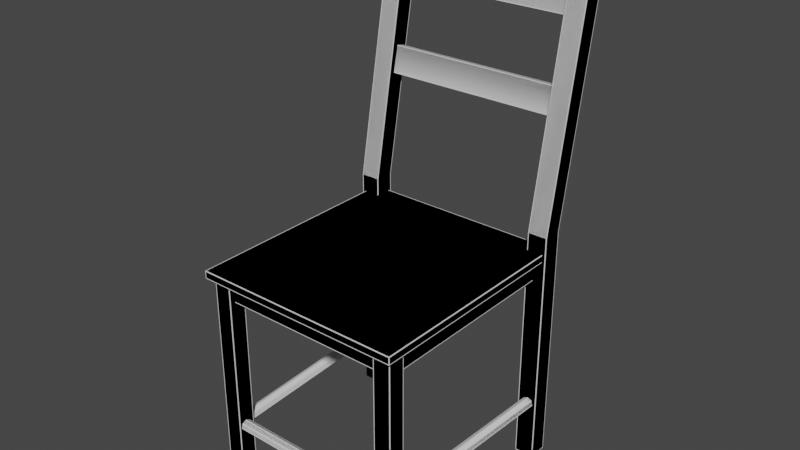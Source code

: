 # Source: Chair.blend  (saved by Blender 2.80.75; exported with 4.5.12 LTS)
import bpy
from mathutils import Matrix  # noqa: F401  (used for matrix-valued properties, if any)

bpy.ops.wm.read_factory_settings(use_empty=True)
scene = bpy.context.scene
scene.name = 'Scene'

# ---- collections
col_low = bpy.data.collections.new('_low'); scene.collection.children.link(col_low)
col_high = bpy.data.collections.new('High'); scene.collection.children.link(col_high)

# ---- node groups
ng_auto_smooth = bpy.data.node_groups.new('Auto Smooth', 'GeometryNodeTree')
_s = ng_auto_smooth.interface.new_socket(name='Geometry', in_out='OUTPUT', socket_type='NodeSocketGeometry')
_s = ng_auto_smooth.interface.new_socket(name='Geometry', in_out='INPUT', socket_type='NodeSocketGeometry')
_s = ng_auto_smooth.interface.new_socket(name='Angle', in_out='INPUT', socket_type='NodeSocketFloat')
_s.subtype = 'ANGLE'
_s.min_value = 0.0
_s.max_value = 3.142
ng_auto_smooth.is_modifier = True
_N = ng_auto_smooth.nodes; _L = ng_auto_smooth.links
n0 = _N.new('NodeGroupOutput'); n0.name = 'Group Output'; n0.location = (480, -100)
n1 = _N.new('NodeGroupInput'); n1.name = 'Group Input'; n1.location = (-420, -300)
n2 = _N.new('NodeGroupInput'); n2.name = 'Group Input.001'; n2.location = (-60, -100)
n3 = _N.new('GeometryNodeSetShadeSmooth'); n3.name = 'Set Shade Smooth'; n3.location = (120, -100)
n3.domain = 'EDGE'
n4 = _N.new('GeometryNodeSetShadeSmooth'); n4.name = 'Set Shade Smooth.001'; n4.location = (300, -100)
n5 = _N.new('GeometryNodeInputMeshEdgeAngle'); n5.name = 'Edge Angle'; n5.location = (-420, -220)
n6 = _N.new('GeometryNodeInputEdgeSmooth'); n6.name = 'Is Edge Smooth'; n6.location = (-60, -160)
n7 = _N.new('GeometryNodeInputShadeSmooth'); n7.name = 'Is Face Smooth'; n7.location = (-240, -340)
n8 = _N.new('FunctionNodeBooleanMath'); n8.name = 'Boolean Math'; n8.location = (-60, -220)
n9 = _N.new('FunctionNodeCompare'); n9.name = 'Compare'; n9.location = (-240, -180)
n9.operation = 'LESS_EQUAL'
_L.new(n5.outputs[0], n9.inputs[0])
_L.new(n4.outputs[0], n0.inputs[0])
_L.new(n1.outputs[1], n9.inputs[1])
_L.new(n9.outputs[0], n8.inputs[0])
_L.new(n7.outputs[0], n8.inputs[1])
_L.new(n2.outputs[0], n3.inputs[0])
_L.new(n6.outputs[0], n3.inputs[1])
_L.new(n3.outputs[0], n4.inputs[0])
_L.new(n8.outputs[0], n3.inputs[2])
n0.is_active_output = True

# ---- world
world_world = bpy.data.worlds.new('World'); scene.world = world_world
world_world.color = (0.05088, 0.05088, 0.05088)
world_world.use_sun_shadow = False
world_world.sun_shadow_jitter_overblur = 0.0

# ---- meshes
me_cube_001 = bpy.data.meshes.new('Cube.001')
me_cube_001.from_pydata([(0.2509, -0.272, 0.5191), (0.2509, -0.272, 0.5372), (0.1979, -0.2567, 0.0), (0.1979, -0.2567, 0.5191), (0.1979, -0.2159, 0.0), (0.1979, -0.2159, 0.5191), (0.2388, -0.2567, 0.0), (0.2388, -0.2567, 0.5191), (0.2388, -0.2159, 0.0), (0.2388, -0.2159, 0.5191), (0.2509, 0.272, 0.5191), (0.2509, 0.272, 0.5372), (0.259, 0.3924, 1.192), (0.259, 0.3456, 1.192), (0.2122, 0.3456, 1.192), (0.2122, 0.3924, 1.192), (0.2122, 0.2801, 0.0), (0.2122, 0.2801, 0.5788), (0.2122, 0.2333, 0.0), (0.2122, 0.2333, 0.5788), (0.259, 0.2801, 0.0), (0.259, 0.2801, 0.5788), (0.259, 0.2333, 0.0), (0.259, 0.2333, 0.5788), (0.2122, 0.2931, 0.8267), (0.2122, 0.3063, 0.8893), (0.2122, 0.3112, 0.8229), (0.2122, 0.3244, 0.8855), (0.2122, 0.3301, 1.033), (0.2122, 0.3433, 1.096), (0.2122, 0.3482, 1.03), (0.2122, 0.3614, 1.092), (0.1979, -0.243, 0.4673), (0.1979, -0.243, 0.5194), (0.1979, -0.2268, 0.4673), (0.1979, -0.2268, 0.5194), (0.2307, -0.2159, 0.4673), (0.2307, -0.2159, 0.5194), (0.2144, -0.2159, 0.4673), (0.2144, -0.2159, 0.5194), (0.2307, 0.2333, 0.4673), (0.2307, 0.2333, 0.5194), (0.2144, 0.2333, 0.4673), (0.2144, 0.2333, 0.5194), (0.2372, 0.2333, 0.1612), (0.2181, -0.2159, 0.1612), (0.2481, 0.2333, 0.156), (0.2289, -0.2159, 0.156), (0.2508, 0.2333, 0.1442), (0.2316, -0.2159, 0.1442), (0.2432, 0.2333, 0.1348), (0.2241, -0.2159, 0.1348), (0.2312, 0.2333, 0.1348), (0.2121, -0.2159, 0.1348), (0.2237, 0.2333, 0.1442), (0.2046, -0.2159, 0.1442), (0.2264, 0.2333, 0.156), (0.2072, -0.2159, 0.156), (0.1979, -0.2385, 0.1612), (0.1979, -0.2277, 0.156), (0.1979, -0.225, 0.1442), (0.1979, -0.2325, 0.1348), (0.1979, -0.2445, 0.1348), (0.1979, -0.252, 0.1442), (0.1979, -0.2493, 0.156), (0.2122, 0.2477, 0.4673), (0.2122, 0.2477, 0.5194), (0.2122, 0.264, 0.4673), (0.2122, 0.264, 0.5194), (-0.2509, -0.272, 0.5191), (-0.2509, -0.272, 0.5372), (-0.1979, -0.2567, 0.0), (-0.1979, -0.2567, 0.5191), (-0.1979, -0.2159, 0.0), (-0.1979, -0.2159, 0.5191), (-0.2388, -0.2567, 0.0), (-0.2388, -0.2567, 0.5191), (-0.2388, -0.2159, 0.0), (-0.2388, -0.2159, 0.5191), (-0.2509, 0.272, 0.5191), (-0.2509, 0.272, 0.5372), (-0.259, 0.3924, 1.192), (-0.259, 0.3456, 1.192), (-0.2122, 0.3456, 1.192), (-0.2122, 0.3924, 1.192), (-0.2122, 0.2801, 0.0), (-0.2122, 0.2801, 0.5788), (-0.2122, 0.2333, 0.0), (-0.2122, 0.2333, 0.5788), (-0.259, 0.2801, 0.0), (-0.259, 0.2801, 0.5788), (-0.259, 0.2333, 0.0), (-0.259, 0.2333, 0.5788), (-0.2122, 0.2931, 0.8267), (-0.2122, 0.3063, 0.8893), (-0.2122, 0.3112, 0.8229), (-0.2122, 0.3244, 0.8855), (-0.2122, 0.3301, 1.033), (-0.2122, 0.3433, 1.096), (-0.2122, 0.3482, 1.03), (-0.2122, 0.3614, 1.092), (-0.1979, -0.243, 0.4673), (-0.1979, -0.243, 0.5194), (-0.1979, -0.2268, 0.4673), (-0.1979, -0.2268, 0.5194), (-0.2307, -0.2159, 0.4673), (-0.2307, -0.2159, 0.5194), (-0.2144, -0.2159, 0.4673), (-0.2144, -0.2159, 0.5194), (-0.2307, 0.2333, 0.4673), (-0.2307, 0.2333, 0.5194), (-0.2144, 0.2333, 0.4673), (-0.2144, 0.2333, 0.5194), (-0.2372, 0.2333, 0.1612), (-0.2181, -0.2159, 0.1612), (-0.2481, 0.2333, 0.156), (-0.2289, -0.2159, 0.156), (-0.2508, 0.2333, 0.1442), (-0.2316, -0.2159, 0.1442), (-0.2432, 0.2333, 0.1348), (-0.2241, -0.2159, 0.1348), (-0.2312, 0.2333, 0.1348), (-0.2121, -0.2159, 0.1348), (-0.2237, 0.2333, 0.1442), (-0.2046, -0.2159, 0.1442), (-0.2264, 0.2333, 0.156), (-0.2072, -0.2159, 0.156), (-0.1979, -0.2385, 0.1612), (-0.1979, -0.2277, 0.156), (-0.1979, -0.225, 0.1442), (-0.1979, -0.2325, 0.1348), (-0.1979, -0.2445, 0.1348), (-0.1979, -0.252, 0.1442), (-0.1979, -0.2493, 0.156), (-0.2122, 0.2477, 0.4673), (-0.2122, 0.2477, 0.5194), (-0.2122, 0.264, 0.4673), (-0.2122, 0.264, 0.5194)], [], [(19, 23, 13, 14), (0, 10, 11, 1), (79, 80, 11, 10), (70, 1, 11, 80), (2, 3, 5, 4), (4, 5, 9, 8), (8, 9, 7, 6), (6, 7, 3, 2), (4, 8, 6, 2), (15, 14, 13, 12), (23, 21, 12, 13), (17, 19, 14, 15), (24, 93, 95, 26), (16, 18, 19, 17), (18, 22, 23, 19), (22, 20, 21, 23), (20, 16, 17, 21), (18, 16, 20, 22), (0, 69, 79, 10), (21, 17, 15, 12), (59, 128, 127, 58), (28, 97, 99, 30), (96, 94, 25, 27), (93, 24, 25, 94), (26, 95, 96, 27), (100, 98, 29, 31), (97, 28, 29, 98), (30, 99, 100, 31), (65, 134, 136, 67), (101, 32, 33, 102), (34, 103, 104, 35), (38, 39, 43, 42), (40, 41, 37, 36), (38, 42, 40, 36), (44, 45, 47, 46), (46, 47, 49, 48), (48, 49, 51, 50), (50, 51, 53, 52), (52, 53, 55, 54), (54, 55, 57, 56), (56, 57, 45, 44), (60, 129, 128, 59), (61, 130, 129, 60), (62, 131, 130, 61), (63, 132, 131, 62), (64, 133, 132, 63), (58, 127, 133, 64), (32, 101, 103, 34), (134, 65, 66, 135), (67, 136, 137, 68), (88, 83, 82, 92), (69, 70, 80, 79), (71, 73, 74, 72), (73, 77, 78, 74), (77, 75, 76, 78), (75, 71, 72, 76), (73, 71, 75, 77), (84, 81, 82, 83), (92, 82, 81, 90), (86, 84, 83, 88), (85, 86, 88, 87), (87, 88, 92, 91), (91, 92, 90, 89), (89, 90, 86, 85), (87, 91, 89, 85), (90, 81, 84, 86), (107, 111, 112, 108), (109, 105, 106, 110), (107, 105, 109, 111), (113, 115, 116, 114), (115, 117, 118, 116), (117, 119, 120, 118), (119, 121, 122, 120), (121, 123, 124, 122), (123, 125, 126, 124), (125, 113, 114, 126), (69, 0, 1, 70)])
me_cube_001.polygons.foreach_set('use_smooth', [True] * 77)
_k = set([(0, 1), (0, 10), (0, 69), (1, 11), (1, 70), (2, 3), (2, 4), (2, 6), (4, 5), (4, 8), (6, 7), (6, 8), (8, 9), (10, 11), (10, 79), (11, 80), (12, 13), (12, 15), (12, 21), (13, 14), (13, 23), (14, 15), (14, 19), (15, 17), (16, 17), (16, 18), (16, 20), (18, 19), (18, 22), (20, 21), (20, 22), (22, 23), (24, 93), (25, 94), (26, 95), (27, 96), (28, 97), (29, 98), (30, 99), (31, 100), (32, 101), (34, 103), (36, 40), (38, 42), (44, 45), (46, 47), (48, 49), (50, 51), (52, 53), (54, 55), (56, 57), (58, 127), (59, 128), (60, 129), (61, 130), (62, 131), (63, 132), (64, 133), (65, 134), (67, 136), (69, 70), (69, 79), (70, 80), (71, 72), (71, 73), (71, 75), (73, 74), (73, 77), (75, 76), (75, 77), (77, 78), (79, 80), (81, 82), (81, 84), (81, 90), (82, 83), (82, 92), (83, 84), (83, 88), (84, 86), (85, 86), (85, 87), (85, 89), (87, 88), (87, 91), (89, 90), (89, 91), (91, 92), (105, 109), (107, 111), (113, 114), (115, 116), (117, 118), (119, 120), (121, 122), (123, 124), (125, 126)])
me_cube_001.attributes.new('sharp_edge', 'BOOLEAN', 'EDGE').data.foreach_set('value', [ (min(e.vertices), max(e.vertices)) in _k for e in me_cube_001.edges])
_uv = me_cube_001.uv_layers.new(name='UVMap')
_uv.uv.foreach_set('vector', [0.5463, 0.4781, 0.5131, 0.478, 0.5121, 0.03455, 0.5463, 0.03451, 0.01321, 0.000311, 0.3997, 0.0003109, 0.3997, 0.01321, 0.01321, 0.01321, 0.4126, 0.3697, 0.3997, 0.3697, 0.3997, 0.01321, 0.4126, 0.01321, 0.01321, 0.3697, 0.01321, 0.01321, 0.3997, 0.01321, 0.3997, 0.3697, 0.02932, 0.9434, 0.398, 0.9434, 0.398, 0.9724, 0.02932, 0.9724, 0.02932, 0.8564, 0.398, 0.8564, 0.398, 0.8854, 0.02932, 0.8854, 0.02932, 0.8854, 0.398, 0.8854, 0.398, 0.9144, 0.02932, 0.9144, 0.02932, 0.9144, 0.398, 0.9144, 0.398, 0.9434, 0.02932, 0.9434, 0.0003109, 0.9434, 0.000311, 0.9144, 0.02932, 0.9144, 0.02932, 0.9434, 0.5462, 0.0003109, 0.5463, 0.03451, 0.5121, 0.03455, 0.512, 0.0003441, 0.5131, 0.478, 0.48, 0.475, 0.4802, 0.02872, 0.5121, 0.03455, 0.4464, 0.475, 0.4132, 0.4781, 0.4159, 0.03435, 0.4478, 0.02865, 0.9821, 0.3156, 0.6806, 0.3156, 0.6806, 0.3025, 0.9821, 0.3025, 0.4465, 0.8872, 0.4143, 0.8872, 0.4132, 0.4781, 0.4464, 0.475, 0.5457, 0.8874, 0.5127, 0.8873, 0.5131, 0.478, 0.5463, 0.4781, 0.5127, 0.8873, 0.4787, 0.8873, 0.48, 0.475, 0.5131, 0.478, 0.4787, 0.8873, 0.4465, 0.8872, 0.4464, 0.475, 0.48, 0.475, 0.4464, 0.9194, 0.4465, 0.8872, 0.4787, 0.8873, 0.4786, 0.9195, 0.01321, 0.7391, 0.01321, 0.3826, 0.3997, 0.3826, 0.3997, 0.7391, 0.48, 0.475, 0.4464, 0.475, 0.4478, 0.02865, 0.4802, 0.02872, 0.4132, 0.9372, 0.6944, 0.9372, 0.6944, 0.9457, 0.4132, 0.9457, 0.7846, 0.3018, 0.7846, 0.0003111, 0.7977, 0.0003111, 0.7977, 0.3018, 0.6806, 0.3742, 0.6806, 0.3611, 0.9821, 0.3611, 0.9821, 0.3742, 0.6806, 0.3156, 0.9821, 0.3156, 0.9821, 0.3611, 0.6806, 0.3611, 0.9821, 0.4196, 0.6806, 0.4196, 0.6806, 0.3742, 0.9821, 0.3742, 0.726, 0.000311, 0.7391, 0.000311, 0.7391, 0.3018, 0.726, 0.3018, 0.7846, 0.0003111, 0.7846, 0.3018, 0.7391, 0.3018, 0.7391, 0.000311, 0.6806, 0.3018, 0.6806, 0.0003109, 0.726, 0.000311, 0.726, 0.3018, 0.8353, 0.3018, 0.8353, 0.0003109, 0.8469, 0.000311, 0.8469, 0.3018, 0.7175, 0.5925, 0.7175, 0.8737, 0.6806, 0.8737, 0.6806, 0.5925, 0.7291, 0.8737, 0.7291, 0.5925, 0.7661, 0.5925, 0.7661, 0.8737, 0.6806, 0.4572, 0.6806, 0.4203, 0.9997, 0.4203, 0.9997, 0.4572, 0.9997, 0.4688, 0.9997, 0.5058, 0.6806, 0.5058, 0.6806, 0.4688, 0.6806, 0.4572, 0.9997, 0.4572, 0.9997, 0.4688, 0.6806, 0.4688, 0.8613, 0.5929, 0.8613, 0.9123, 0.8528, 0.912, 0.8528, 0.5926, 0.8528, 0.5926, 0.8528, 0.912, 0.8442, 0.9119, 0.8442, 0.5925, 0.8442, 0.5925, 0.8442, 0.9119, 0.8357, 0.9121, 0.8357, 0.5927, 0.8357, 0.5927, 0.8357, 0.9121, 0.8271, 0.9125, 0.8271, 0.5931, 0.887, 0.5931, 0.887, 0.9125, 0.8784, 0.9127, 0.8784, 0.5933, 0.8784, 0.5933, 0.8784, 0.9127, 0.8699, 0.9126, 0.8699, 0.5932, 0.8699, 0.5932, 0.8699, 0.9126, 0.8613, 0.9123, 0.8613, 0.5929, 0.4132, 0.9286, 0.6944, 0.9286, 0.6944, 0.9372, 0.4132, 0.9372, 0.4132, 0.9201, 0.6944, 0.9201, 0.6944, 0.9286, 0.4132, 0.9286, 0.4132, 0.9714, 0.6944, 0.9714, 0.6944, 0.9799, 0.4132, 0.9799, 0.4132, 0.9628, 0.6944, 0.9628, 0.6944, 0.9714, 0.4132, 0.9714, 0.4132, 0.9543, 0.6944, 0.9543, 0.6944, 0.9628, 0.4132, 0.9628, 0.4132, 0.9457, 0.6944, 0.9457, 0.6944, 0.9543, 0.4132, 0.9543, 0.7175, 0.8737, 0.7175, 0.5925, 0.7291, 0.5925, 0.7291, 0.8737, 0.8353, 0.0003109, 0.8353, 0.3018, 0.7984, 0.3018, 0.7984, 0.0003109, 0.8469, 0.3018, 0.8469, 0.000311, 0.8838, 0.0003109, 0.8838, 0.3018, 0.6799, 0.4417, 0.6799, 0.8853, 0.6457, 0.8852, 0.6468, 0.4417, 0.01321, 0.3826, 0.01321, 0.3697, 0.3997, 0.3697, 0.3997, 0.3826, 0.02932, 0.7687, 0.02932, 0.7397, 0.398, 0.7397, 0.398, 0.7687, 0.02932, 0.8558, 0.02932, 0.8267, 0.398, 0.8267, 0.398, 0.8558, 0.02932, 0.8267, 0.02932, 0.7977, 0.398, 0.7977, 0.398, 0.8267, 0.02932, 0.7977, 0.02932, 0.7687, 0.398, 0.7687, 0.398, 0.7977, 0.0003109, 0.7687, 0.02932, 0.7687, 0.02932, 0.7977, 0.0003109, 0.7977, 0.6799, 0.9195, 0.6457, 0.9194, 0.6457, 0.8852, 0.6799, 0.8853, 0.6468, 0.4417, 0.6457, 0.8852, 0.6139, 0.891, 0.6137, 0.4448, 0.5801, 0.4447, 0.5815, 0.8911, 0.5496, 0.8854, 0.5469, 0.4417, 0.5802, 0.03258, 0.5801, 0.4447, 0.5469, 0.4417, 0.548, 0.03254, 0.6794, 0.03238, 0.6799, 0.4417, 0.6468, 0.4417, 0.6463, 0.03242, 0.6463, 0.03242, 0.6468, 0.4417, 0.6137, 0.4448, 0.6124, 0.03251, 0.6124, 0.03251, 0.6137, 0.4448, 0.5801, 0.4447, 0.5802, 0.03258, 0.5801, 0.0003757, 0.6123, 0.0003109, 0.6124, 0.03251, 0.5802, 0.03258, 0.6137, 0.4448, 0.6139, 0.891, 0.5815, 0.8911, 0.5801, 0.4447, 0.9997, 0.5434, 0.6806, 0.5434, 0.6806, 0.5064, 0.9997, 0.5064, 0.6806, 0.5549, 0.9997, 0.5549, 0.9997, 0.5919, 0.6806, 0.5919, 0.9997, 0.5434, 0.9997, 0.5549, 0.6806, 0.5549, 0.6806, 0.5434, 0.7923, 0.5929, 0.8009, 0.5926, 0.8009, 0.912, 0.7923, 0.9123, 0.8009, 0.5926, 0.8094, 0.5925, 0.8094, 0.9119, 0.8009, 0.912, 0.8094, 0.5925, 0.818, 0.5927, 0.818, 0.9121, 0.8094, 0.9119, 0.818, 0.5927, 0.8265, 0.5931, 0.8265, 0.9125, 0.818, 0.9121, 0.7667, 0.5931, 0.7752, 0.5933, 0.7752, 0.9127, 0.7667, 0.9125, 0.7752, 0.5933, 0.7838, 0.5932, 0.7838, 0.9126, 0.7752, 0.9127, 0.7838, 0.5932, 0.7923, 0.5929, 0.7923, 0.9123, 0.7838, 0.9126, 0.0003109, 0.3697, 0.0003109, 0.01321, 0.01321, 0.01321, 0.01321, 0.3697])
me_cube_001.use_remesh_preserve_volume = False
me_cube_001.use_remesh_preserve_attributes = False
me_cube_001.use_mirror_vertex_groups = False
me_cube_001.update()
me_cube_002 = bpy.data.meshes.new('Cube.002')
me_cube_002.from_pydata([(0.2509, -0.272, 0.5191), (0.2509, -0.272, 0.5372), (0.1979, -0.2567, 0.0), (0.1979, -0.2567, 0.5191), (0.1979, -0.2159, 0.0), (0.1979, -0.2159, 0.5191), (0.2388, -0.2567, 0.0), (0.2388, -0.2567, 0.5191), (0.2388, -0.2159, 0.0), (0.2388, -0.2159, 0.5191), (0.2509, 0.272, 0.5191), (0.2509, 0.272, 0.5372), (0.259, 0.3924, 1.192), (0.259, 0.3456, 1.192), (0.2122, 0.3456, 1.192), (0.2122, 0.3924, 1.192), (0.2122, 0.2801, 0.0), (0.2122, 0.2801, 0.5788), (0.2122, 0.2333, 0.0), (0.2122, 0.2333, 0.5788), (0.259, 0.2801, 0.0), (0.259, 0.2801, 0.5788), (0.259, 0.2333, 0.0), (0.259, 0.2333, 0.5788), (0.2122, 0.2931, 0.8267), (0.2122, 0.3063, 0.8893), (0.2122, 0.3112, 0.8229), (0.2122, 0.3244, 0.8855), (0.2122, 0.3301, 1.033), (0.2122, 0.3433, 1.096), (0.2122, 0.3482, 1.03), (0.2122, 0.3614, 1.092), (0.1979, -0.243, 0.4673), (0.1979, -0.243, 0.5194), (0.1979, -0.2268, 0.4673), (0.1979, -0.2268, 0.5194), (0.2307, -0.2159, 0.4673), (0.2307, -0.2159, 0.5194), (0.2144, -0.2159, 0.4673), (0.2144, -0.2159, 0.5194), (0.2307, 0.2333, 0.4673), (0.2307, 0.2333, 0.5194), (0.2144, 0.2333, 0.4673), (0.2144, 0.2333, 0.5194), (0.2372, 0.2333, 0.1612), (0.2181, -0.2159, 0.1612), (0.2481, 0.2333, 0.156), (0.2289, -0.2159, 0.156), (0.2508, 0.2333, 0.1442), (0.2316, -0.2159, 0.1442), (0.2432, 0.2333, 0.1348), (0.2241, -0.2159, 0.1348), (0.2312, 0.2333, 0.1348), (0.2121, -0.2159, 0.1348), (0.2237, 0.2333, 0.1442), (0.2046, -0.2159, 0.1442), (0.2264, 0.2333, 0.156), (0.2072, -0.2159, 0.156), (0.1979, -0.2385, 0.1612), (0.1979, -0.2277, 0.156), (0.1979, -0.225, 0.1442), (0.1979, -0.2325, 0.1348), (0.1979, -0.2445, 0.1348), (0.1979, -0.252, 0.1442), (0.1979, -0.2493, 0.156), (0.2122, 0.2477, 0.4673), (0.2122, 0.2477, 0.5194), (0.2122, 0.264, 0.4673), (0.2122, 0.264, 0.5194), (-0.2509, -0.272, 0.5191), (-0.2509, -0.272, 0.5372), (-0.1979, -0.2567, 0.0), (-0.1979, -0.2567, 0.5191), (-0.1979, -0.2159, 0.0), (-0.1979, -0.2159, 0.5191), (-0.2388, -0.2567, 0.0), (-0.2388, -0.2567, 0.5191), (-0.2388, -0.2159, 0.0), (-0.2388, -0.2159, 0.5191), (-0.2509, 0.272, 0.5191), (-0.2509, 0.272, 0.5372), (-0.259, 0.3924, 1.192), (-0.259, 0.3456, 1.192), (-0.2122, 0.3456, 1.192), (-0.2122, 0.3924, 1.192), (-0.2122, 0.2801, 0.0), (-0.2122, 0.2801, 0.5788), (-0.2122, 0.2333, 0.0), (-0.2122, 0.2333, 0.5788), (-0.259, 0.2801, 0.0), (-0.259, 0.2801, 0.5788), (-0.259, 0.2333, 0.0), (-0.259, 0.2333, 0.5788), (-0.2122, 0.2931, 0.8267), (-0.2122, 0.3063, 0.8893), (-0.2122, 0.3112, 0.8229), (-0.2122, 0.3244, 0.8855), (-0.2122, 0.3301, 1.033), (-0.2122, 0.3433, 1.096), (-0.2122, 0.3482, 1.03), (-0.2122, 0.3614, 1.092), (-0.1979, -0.243, 0.4673), (-0.1979, -0.243, 0.5194), (-0.1979, -0.2268, 0.4673), (-0.1979, -0.2268, 0.5194), (-0.2307, -0.2159, 0.4673), (-0.2307, -0.2159, 0.5194), (-0.2144, -0.2159, 0.4673), (-0.2144, -0.2159, 0.5194), (-0.2307, 0.2333, 0.4673), (-0.2307, 0.2333, 0.5194), (-0.2144, 0.2333, 0.4673), (-0.2144, 0.2333, 0.5194), (-0.2372, 0.2333, 0.1612), (-0.2181, -0.2159, 0.1612), (-0.2481, 0.2333, 0.156), (-0.2289, -0.2159, 0.156), (-0.2508, 0.2333, 0.1442), (-0.2316, -0.2159, 0.1442), (-0.2432, 0.2333, 0.1348), (-0.2241, -0.2159, 0.1348), (-0.2312, 0.2333, 0.1348), (-0.2121, -0.2159, 0.1348), (-0.2237, 0.2333, 0.1442), (-0.2046, -0.2159, 0.1442), (-0.2264, 0.2333, 0.156), (-0.2072, -0.2159, 0.156), (-0.1979, -0.2385, 0.1612), (-0.1979, -0.2277, 0.156), (-0.1979, -0.225, 0.1442), (-0.1979, -0.2325, 0.1348), (-0.1979, -0.2445, 0.1348), (-0.1979, -0.252, 0.1442), (-0.1979, -0.2493, 0.156), (-0.2122, 0.2477, 0.4673), (-0.2122, 0.2477, 0.5194), (-0.2122, 0.264, 0.4673), (-0.2122, 0.264, 0.5194)], [], [(19, 23, 13, 14), (0, 10, 11, 1), (79, 80, 11, 10), (70, 1, 11, 80), (2, 3, 5, 4), (4, 5, 9, 8), (8, 9, 7, 6), (6, 7, 3, 2), (4, 8, 6, 2), (15, 14, 13, 12), (23, 21, 12, 13), (17, 19, 14, 15), (24, 93, 95, 26), (16, 18, 19, 17), (18, 22, 23, 19), (22, 20, 21, 23), (20, 16, 17, 21), (18, 16, 20, 22), (0, 69, 79, 10), (21, 17, 15, 12), (59, 128, 127, 58), (28, 97, 99, 30), (96, 94, 25, 27), (93, 24, 25, 94), (26, 95, 96, 27), (100, 98, 29, 31), (97, 28, 29, 98), (30, 99, 100, 31), (65, 134, 136, 67), (101, 32, 33, 102), (34, 103, 104, 35), (38, 39, 43, 42), (40, 41, 37, 36), (38, 42, 40, 36), (44, 45, 47, 46), (46, 47, 49, 48), (48, 49, 51, 50), (50, 51, 53, 52), (52, 53, 55, 54), (54, 55, 57, 56), (56, 57, 45, 44), (60, 129, 128, 59), (61, 130, 129, 60), (62, 131, 130, 61), (63, 132, 131, 62), (64, 133, 132, 63), (58, 127, 133, 64), (32, 101, 103, 34), (134, 65, 66, 135), (67, 136, 137, 68), (88, 83, 82, 92), (69, 70, 80, 79), (71, 73, 74, 72), (73, 77, 78, 74), (77, 75, 76, 78), (75, 71, 72, 76), (73, 71, 75, 77), (84, 81, 82, 83), (92, 82, 81, 90), (86, 84, 83, 88), (85, 86, 88, 87), (87, 88, 92, 91), (91, 92, 90, 89), (89, 90, 86, 85), (87, 91, 89, 85), (90, 81, 84, 86), (107, 111, 112, 108), (109, 105, 106, 110), (107, 105, 109, 111), (113, 115, 116, 114), (115, 117, 118, 116), (117, 119, 120, 118), (119, 121, 122, 120), (121, 123, 124, 122), (123, 125, 126, 124), (125, 113, 114, 126), (69, 0, 1, 70)])
me_cube_002.polygons.foreach_set('use_smooth', [True] * 77)
_k = set([(0, 1), (0, 10), (0, 69), (1, 11), (1, 70), (2, 3), (2, 4), (2, 6), (4, 5), (4, 8), (6, 7), (6, 8), (8, 9), (10, 11), (10, 79), (11, 80), (12, 13), (12, 15), (12, 21), (13, 14), (13, 23), (14, 15), (14, 19), (15, 17), (16, 17), (16, 18), (16, 20), (18, 19), (18, 22), (20, 21), (20, 22), (22, 23), (24, 93), (25, 94), (26, 95), (27, 96), (28, 97), (29, 98), (30, 99), (31, 100), (32, 101), (34, 103), (36, 40), (38, 42), (44, 45), (46, 47), (48, 49), (50, 51), (52, 53), (54, 55), (56, 57), (58, 127), (59, 128), (60, 129), (61, 130), (62, 131), (63, 132), (64, 133), (65, 134), (67, 136), (69, 70), (69, 79), (70, 80), (71, 72), (71, 73), (71, 75), (73, 74), (73, 77), (75, 76), (75, 77), (77, 78), (79, 80), (81, 82), (81, 84), (81, 90), (82, 83), (82, 92), (83, 84), (83, 88), (84, 86), (85, 86), (85, 87), (85, 89), (87, 88), (87, 91), (89, 90), (89, 91), (91, 92), (105, 109), (107, 111), (113, 114), (115, 116), (117, 118), (119, 120), (121, 122), (123, 124), (125, 126)])
me_cube_002.attributes.new('sharp_edge', 'BOOLEAN', 'EDGE').data.foreach_set('value', [ (min(e.vertices), max(e.vertices)) in _k for e in me_cube_002.edges])
_uv = me_cube_002.uv_layers.new(name='UVMap')
_uv.uv.foreach_set('vector', [0.5463, 0.4781, 0.5131, 0.478, 0.5121, 0.03455, 0.5463, 0.03451, 0.01321, 0.000311, 0.3997, 0.0003109, 0.3997, 0.01321, 0.01321, 0.01321, 0.4126, 0.3697, 0.3997, 0.3697, 0.3997, 0.01321, 0.4126, 0.01321, 0.01321, 0.3697, 0.01321, 0.01321, 0.3997, 0.01321, 0.3997, 0.3697, 0.02932, 0.9434, 0.398, 0.9434, 0.398, 0.9724, 0.02932, 0.9724, 0.02932, 0.8564, 0.398, 0.8564, 0.398, 0.8854, 0.02932, 0.8854, 0.02932, 0.8854, 0.398, 0.8854, 0.398, 0.9144, 0.02932, 0.9144, 0.02932, 0.9144, 0.398, 0.9144, 0.398, 0.9434, 0.02932, 0.9434, 0.0003109, 0.9434, 0.000311, 0.9144, 0.02932, 0.9144, 0.02932, 0.9434, 0.5462, 0.0003109, 0.5463, 0.03451, 0.5121, 0.03455, 0.512, 0.0003441, 0.5131, 0.478, 0.48, 0.475, 0.4802, 0.02872, 0.5121, 0.03455, 0.4464, 0.475, 0.4132, 0.4781, 0.4159, 0.03435, 0.4478, 0.02865, 0.9821, 0.3156, 0.6806, 0.3156, 0.6806, 0.3025, 0.9821, 0.3025, 0.4465, 0.8872, 0.4143, 0.8872, 0.4132, 0.4781, 0.4464, 0.475, 0.5457, 0.8874, 0.5127, 0.8873, 0.5131, 0.478, 0.5463, 0.4781, 0.5127, 0.8873, 0.4787, 0.8873, 0.48, 0.475, 0.5131, 0.478, 0.4787, 0.8873, 0.4465, 0.8872, 0.4464, 0.475, 0.48, 0.475, 0.4464, 0.9194, 0.4465, 0.8872, 0.4787, 0.8873, 0.4786, 0.9195, 0.01321, 0.7391, 0.01321, 0.3826, 0.3997, 0.3826, 0.3997, 0.7391, 0.48, 0.475, 0.4464, 0.475, 0.4478, 0.02865, 0.4802, 0.02872, 0.4132, 0.9372, 0.6944, 0.9372, 0.6944, 0.9457, 0.4132, 0.9457, 0.7846, 0.3018, 0.7846, 0.0003111, 0.7977, 0.0003111, 0.7977, 0.3018, 0.6806, 0.3742, 0.6806, 0.3611, 0.9821, 0.3611, 0.9821, 0.3742, 0.6806, 0.3156, 0.9821, 0.3156, 0.9821, 0.3611, 0.6806, 0.3611, 0.9821, 0.4196, 0.6806, 0.4196, 0.6806, 0.3742, 0.9821, 0.3742, 0.726, 0.000311, 0.7391, 0.000311, 0.7391, 0.3018, 0.726, 0.3018, 0.7846, 0.0003111, 0.7846, 0.3018, 0.7391, 0.3018, 0.7391, 0.000311, 0.6806, 0.3018, 0.6806, 0.0003109, 0.726, 0.000311, 0.726, 0.3018, 0.8353, 0.3018, 0.8353, 0.0003109, 0.8469, 0.000311, 0.8469, 0.3018, 0.7175, 0.5925, 0.7175, 0.8737, 0.6806, 0.8737, 0.6806, 0.5925, 0.7291, 0.8737, 0.7291, 0.5925, 0.7661, 0.5925, 0.7661, 0.8737, 0.6806, 0.4572, 0.6806, 0.4203, 0.9997, 0.4203, 0.9997, 0.4572, 0.9997, 0.4688, 0.9997, 0.5058, 0.6806, 0.5058, 0.6806, 0.4688, 0.6806, 0.4572, 0.9997, 0.4572, 0.9997, 0.4688, 0.6806, 0.4688, 0.8613, 0.5929, 0.8613, 0.9123, 0.8528, 0.912, 0.8528, 0.5926, 0.8528, 0.5926, 0.8528, 0.912, 0.8442, 0.9119, 0.8442, 0.5925, 0.8442, 0.5925, 0.8442, 0.9119, 0.8357, 0.9121, 0.8357, 0.5927, 0.8357, 0.5927, 0.8357, 0.9121, 0.8271, 0.9125, 0.8271, 0.5931, 0.887, 0.5931, 0.887, 0.9125, 0.8784, 0.9127, 0.8784, 0.5933, 0.8784, 0.5933, 0.8784, 0.9127, 0.8699, 0.9126, 0.8699, 0.5932, 0.8699, 0.5932, 0.8699, 0.9126, 0.8613, 0.9123, 0.8613, 0.5929, 0.4132, 0.9286, 0.6944, 0.9286, 0.6944, 0.9372, 0.4132, 0.9372, 0.4132, 0.9201, 0.6944, 0.9201, 0.6944, 0.9286, 0.4132, 0.9286, 0.4132, 0.9714, 0.6944, 0.9714, 0.6944, 0.9799, 0.4132, 0.9799, 0.4132, 0.9628, 0.6944, 0.9628, 0.6944, 0.9714, 0.4132, 0.9714, 0.4132, 0.9543, 0.6944, 0.9543, 0.6944, 0.9628, 0.4132, 0.9628, 0.4132, 0.9457, 0.6944, 0.9457, 0.6944, 0.9543, 0.4132, 0.9543, 0.7175, 0.8737, 0.7175, 0.5925, 0.7291, 0.5925, 0.7291, 0.8737, 0.8353, 0.0003109, 0.8353, 0.3018, 0.7984, 0.3018, 0.7984, 0.0003109, 0.8469, 0.3018, 0.8469, 0.000311, 0.8838, 0.0003109, 0.8838, 0.3018, 0.6799, 0.4417, 0.6799, 0.8853, 0.6457, 0.8852, 0.6468, 0.4417, 0.01321, 0.3826, 0.01321, 0.3697, 0.3997, 0.3697, 0.3997, 0.3826, 0.02932, 0.7687, 0.02932, 0.7397, 0.398, 0.7397, 0.398, 0.7687, 0.02932, 0.8558, 0.02932, 0.8267, 0.398, 0.8267, 0.398, 0.8558, 0.02932, 0.8267, 0.02932, 0.7977, 0.398, 0.7977, 0.398, 0.8267, 0.02932, 0.7977, 0.02932, 0.7687, 0.398, 0.7687, 0.398, 0.7977, 0.0003109, 0.7687, 0.02932, 0.7687, 0.02932, 0.7977, 0.0003109, 0.7977, 0.6799, 0.9195, 0.6457, 0.9194, 0.6457, 0.8852, 0.6799, 0.8853, 0.6468, 0.4417, 0.6457, 0.8852, 0.6139, 0.891, 0.6137, 0.4448, 0.5801, 0.4447, 0.5815, 0.8911, 0.5496, 0.8854, 0.5469, 0.4417, 0.5802, 0.03258, 0.5801, 0.4447, 0.5469, 0.4417, 0.548, 0.03254, 0.6794, 0.03238, 0.6799, 0.4417, 0.6468, 0.4417, 0.6463, 0.03242, 0.6463, 0.03242, 0.6468, 0.4417, 0.6137, 0.4448, 0.6124, 0.03251, 0.6124, 0.03251, 0.6137, 0.4448, 0.5801, 0.4447, 0.5802, 0.03258, 0.5801, 0.0003757, 0.6123, 0.0003109, 0.6124, 0.03251, 0.5802, 0.03258, 0.6137, 0.4448, 0.6139, 0.891, 0.5815, 0.8911, 0.5801, 0.4447, 0.9997, 0.5434, 0.6806, 0.5434, 0.6806, 0.5064, 0.9997, 0.5064, 0.6806, 0.5549, 0.9997, 0.5549, 0.9997, 0.5919, 0.6806, 0.5919, 0.9997, 0.5434, 0.9997, 0.5549, 0.6806, 0.5549, 0.6806, 0.5434, 0.7923, 0.5929, 0.8009, 0.5926, 0.8009, 0.912, 0.7923, 0.9123, 0.8009, 0.5926, 0.8094, 0.5925, 0.8094, 0.9119, 0.8009, 0.912, 0.8094, 0.5925, 0.818, 0.5927, 0.818, 0.9121, 0.8094, 0.9119, 0.818, 0.5927, 0.8265, 0.5931, 0.8265, 0.9125, 0.818, 0.9121, 0.7667, 0.5931, 0.7752, 0.5933, 0.7752, 0.9127, 0.7667, 0.9125, 0.7752, 0.5933, 0.7838, 0.5932, 0.7838, 0.9126, 0.7752, 0.9127, 0.7838, 0.5932, 0.7923, 0.5929, 0.7923, 0.9123, 0.7838, 0.9126, 0.0003109, 0.3697, 0.0003109, 0.01321, 0.01321, 0.01321, 0.01321, 0.3697])
me_cube_002.use_remesh_preserve_volume = False
me_cube_002.use_remesh_preserve_attributes = False
me_cube_002.use_mirror_vertex_groups = False
me_cube_002.update()

# ---- objects
ob_chair_low = bpy.data.objects.new('Chair_low', me_cube_001)
ob_chair_high = bpy.data.objects.new('Chair_high', me_cube_002)

# ---- transforms, parenting, visibility, modifiers, constraints
ob_chair_low.location = (0.0, 0.0, 0.0)
ob_chair_low.lineart.crease_threshold = 0.0
_m = ob_chair_low.modifiers.new('Auto Smooth', 'NODES')
_m.node_group = ng_auto_smooth
_gi = [s.identifier for s in ng_auto_smooth.interface.items_tree if s.item_type == 'SOCKET' and s.in_out == 'INPUT']
_m[_gi[1]] = 0.5236  # Angle
ob_chair_high.location = (0.0, 0.0, 0.0)
ob_chair_high.show_all_edges = True
ob_chair_high.lineart.crease_threshold = 0.0
_m = ob_chair_high.modifiers.new('Bevel', 'BEVEL')
_m.width = 0.0017
_m.width_pct = 0.0017
_m.segments = 6
_m.use_clamp_overlap = False
_m.profile = 0.7
_m.harden_normals = True
_m.miter_outer = 'MITER_ARC'

# ---- collection membership
col_low.objects.link(ob_chair_low)
col_high.objects.link(ob_chair_high)

# ---- scene / render settings (as saved in the file)
scene.frame_start = 1; scene.frame_end = 250; scene.frame_set(1)
scene.render.engine = 'BLENDER_EEVEE_NEXT'
scene.render.motion_blur_shutter = 1.0
scene.cycles.use_denoising = False
scene.cycles.samples = 128
scene.cycles.sampling_pattern = 'TABULATED_SOBOL'
scene.cycles.use_adaptive_sampling = False
scene.cycles.use_light_tree = False
scene.eevee.use_gtao = True
scene.eevee.use_raytracing = True
scene.view_settings.view_transform = 'Filmic'
bpy.context.view_layer.update()

# ---- added for rendering (the .blend has no active camera and no usable light): camera, sun
cam_auto = bpy.data.cameras.new('AutoCamera')
cam_auto.lens = 50.0
cam_auto.sensor_width = 36.0
cam_auto.clip_end = 1000.0
ob_auto_camera = bpy.data.objects.new('AutoCamera', cam_auto)
scene.collection.objects.link(ob_auto_camera)
ob_auto_camera.location = (1.35028, -1.56018, 1.67609)
ob_auto_camera.rotation_euler = (1.09748, -7.21219e-08, 0.694738)
scene.camera = ob_auto_camera
light_auto_sun = bpy.data.lights.new('AutoSun', 'SUN')
light_auto_sun.energy = 3.0
light_auto_sun.angle = 0.0523599
ob_auto_sun = bpy.data.objects.new('AutoSun', light_auto_sun)
scene.collection.objects.link(ob_auto_sun)
ob_auto_sun.rotation_euler = (0.872665, 0.174533, 0.523599)
bpy.context.view_layer.update()

